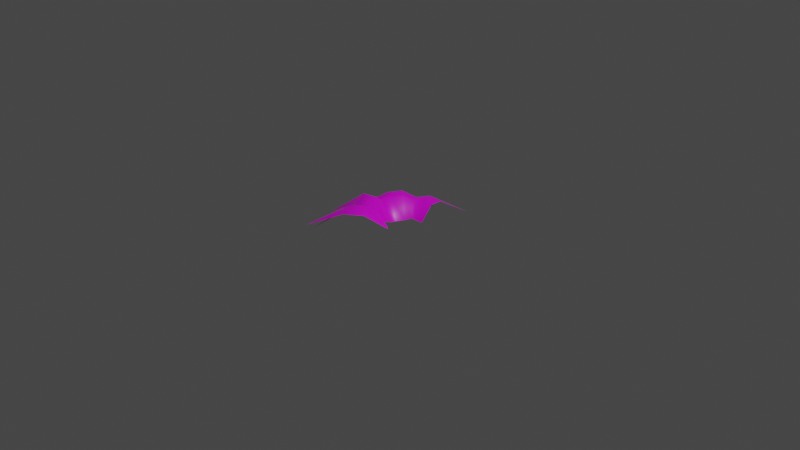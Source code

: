 # Source: grass.blend  (saved by Blender 2.91.10; exported with 4.5.12 LTS)
import bpy
from mathutils import Matrix  # noqa: F401  (used for matrix-valued properties, if any)

bpy.ops.wm.read_factory_settings(use_empty=True)
scene = bpy.context.scene
scene.name = 'Scene'

# ---- collections
col_collection = bpy.data.collections.new('Collection'); scene.collection.children.link(col_collection)

# ---- images (referenced by path relative to the original .blend; pixels are not part of the script)
import os
ASSET_DIR = os.environ.get("B2B_ASSET_DIR", "")  # directory of the original .blend (textures are referenced by path, not embedded)
HERE = os.path.dirname(os.path.abspath(__file__))  # packed textures are extracted next to this script under _unpacked/

def load_image(name, relpath, width, height, colorspace="sRGB"):
    """Load a texture the original file referenced (path relative to the .blend, or extracted next to this script)."""
    p = next((c for c in (os.path.join(HERE, relpath), os.path.join(ASSET_DIR, relpath)) if relpath and os.path.exists(c)), "")
    if p:
        img = bpy.data.images.load(p, check_existing=True)
        img.name = name
    else:  # same state as the original file: an image datablock whose file is absent (Cycles renders it pink)
        img = bpy.data.images.new(name, width, height)
        img.source = "FILE"
        img.filepath = "//" + (relpath or name)
    img.colorspace_settings.name = colorspace
    return img
img_grass = load_image('Grass', 'Grass.png', 1024, 1024, 'sRGB')

# ---- materials (node trees are filled in below, after node groups)
mat_material = bpy.data.materials.new('Material')
mat_material.alpha_threshold = 0.0
mat_material.use_transparent_shadow = False
mat_material.line_color = (0.0, 0.0, 0.0, 1.0)

# ---- material node trees
mat_material.use_nodes = True; mat_material.node_tree.nodes.clear()
_N = mat_material.node_tree.nodes; _L = mat_material.node_tree.links
n0 = _N.new('ShaderNodeOutputMaterial'); n0.name = 'Material Output'; n0.location = (300, 300)
n1 = _N.new('ShaderNodeBsdfPrincipled'); n1.name = 'Principled BSDF'; n1.location = (10, 300)
n1.distribution = 'GGX'
n1.subsurface_method = 'BURLEY'
n1.inputs[2].default_value = 0.4
n1.inputs[3].default_value = 1.45
n1.inputs[27].default_value = (0.0, 0.0, 0.0, 1.0)
n1.inputs[28].default_value = 1.0
n2 = _N.new('ShaderNodeTexImage'); n2.name = 'Image Texture'; n2.location = (-280, 279)
n2.image = img_grass
_L.new(n1.outputs[0], n0.inputs[0])
_L.new(n2.outputs[0], n1.inputs[0])
n0.is_active_output = True

# ---- world
world_world = bpy.data.worlds.new('World'); scene.world = world_world
world_world.use_nodes = True; world_world.node_tree.nodes.clear()
_N = world_world.node_tree.nodes; _L = world_world.node_tree.links
n0 = _N.new('ShaderNodeOutputWorld'); n0.name = 'World Output'; n0.location = (300, 300)
n1 = _N.new('ShaderNodeBackground'); n1.name = 'Background'; n1.location = (10, 300)
n1.inputs[0].default_value = (0.05088, 0.05088, 0.05088, 1.0)
_L.new(n1.outputs[0], n0.inputs[0])
n0.is_active_output = True
world_world.color = (0.05088, 0.05088, 0.05088)
world_world.use_sun_shadow = False
world_world.sun_shadow_jitter_overblur = 0.0

# ---- cameras
cam_camera = bpy.data.cameras.new('Camera')
cam_camera.clip_end = 100.0
cam_camera.ortho_scale = 7.314

# ---- lights
light_light = bpy.data.lights.new('Light', 'POINT')
light_light.transmission_factor = 0.0
light_light.energy = 1000.0
light_light.shadow_soft_size = 0.1
light_light.shadow_maximum_resolution = 0.006
light_light.use_absolute_resolution = True

# ---- meshes
me_cube_001 = bpy.data.meshes.new('Cube.001')
me_cube_001.from_pydata([(-0.6112, -0.713, -0.04668), (0.1304, -0.2765, 0.02533), (0.129, 0.8748, -0.1665), (0.1712, 0.154, -0.03365), (-0.2338, -0.5463, 0.1492), (0.1689, 0.4206, 0.118), (-0.2023, 0.673, -0.1541), (-0.5295, 0.5719, -0.1623), (-0.778, 0.4956, -0.2072), (-0.6399, 0.1612, -0.08261), (-0.7887, -0.2279, -0.1102), (-0.7051, -0.5643, -0.1733), (0.08063, -0.2429, 0.03091), (0.004022, -0.2095, 0.02996), (-0.03304, -0.1434, 0.001686), (-0.04578, -0.07129, -0.03165), (-0.03044, 0.00473, -0.03981), (0.005973, 0.07349, -0.03873), (0.0479, 0.1287, -0.02228), (0.0965, 0.1549, -0.03799), (-0.265, -0.4294, 0.1997), (-0.3266, -0.3022, 0.1454), (-0.3469, -0.1691, 0.2185), (-0.3558, -0.05447, 0.1064), (-0.2694, 0.08521, 0.178), (-0.1957, 0.2253, 0.1782), (-0.08225, 0.3228, 0.1103), (0.02292, 0.4116, 0.133), (-0.0433, -0.4367, 0.1618), (0.1655, 0.2949, 0.1184), (-0.09308, -0.3403, 0.2053), (-0.16, -0.2712, 0.1683), (-0.1604, -0.1471, 0.2318), (-0.1948, -0.06575, 0.1591), (-0.1675, 0.04493, 0.1538), (-0.0948, 0.1414, 0.1761), (-0.01765, 0.2221, 0.1265), (0.06566, 0.2944, 0.1442), (-0.6117, -0.7117, -0.04668)], [], [(37, 19, 3, 29), (0, 4, 20, 38), (28, 1, 12, 30), (30, 12, 13, 31), (31, 13, 14, 32), (32, 14, 15, 33), (33, 15, 16, 34), (34, 16, 17, 35), (35, 17, 18, 36), (36, 18, 19, 37), (26, 36, 37, 27), (25, 35, 36, 26), (24, 34, 35, 25), (23, 33, 34, 24), (22, 32, 33, 23), (21, 31, 32, 22), (20, 30, 31, 21), (4, 28, 30, 20), (27, 37, 29, 5), (2, 27, 5), (26, 7, 25), (23, 10, 22), (27, 6, 26), (24, 9, 23), (21, 11, 20), (25, 8, 24), (10, 21, 22)])
me_cube_001.polygons.foreach_set('use_smooth', [True] * 27)
_uv = me_cube_001.uv_layers.new(name='UVMap')
_uv.uv.foreach_set('vector', [0.6617, 0.6217, 0.6793, 0.5419, 0.7221, 0.5414, 0.7188, 0.622, 0.2744, 0.04525, 0.4903, 0.1407, 0.4725, 0.2075, 0.2741, 0.04605, 0.5993, 0.2034, 0.6987, 0.295, 0.6703, 0.3143, 0.5709, 0.2585, 0.5709, 0.2585, 0.6703, 0.3143, 0.6264, 0.3334, 0.5326, 0.2981, 0.5326, 0.2981, 0.6264, 0.3334, 0.6052, 0.3712, 0.5323, 0.3691, 0.5323, 0.3691, 0.6052, 0.3712, 0.5979, 0.4125, 0.5127, 0.4156, 0.5127, 0.4156, 0.5979, 0.4125, 0.6067, 0.456, 0.5283, 0.479, 0.5283, 0.479, 0.6067, 0.456, 0.6275, 0.4953, 0.5699, 0.5342, 0.5699, 0.5342, 0.6275, 0.4953, 0.6515, 0.5269, 0.614, 0.5803, 0.614, 0.5803, 0.6515, 0.5269, 0.6793, 0.5419, 0.6617, 0.6217, 0.5771, 0.638, 0.614, 0.5803, 0.6617, 0.6217, 0.6372, 0.6888, 0.5121, 0.5822, 0.5699, 0.5342, 0.614, 0.5803, 0.5771, 0.638, 0.47, 0.502, 0.5283, 0.479, 0.5699, 0.5342, 0.5121, 0.5822, 0.4205, 0.4221, 0.5127, 0.4156, 0.5283, 0.479, 0.47, 0.502, 0.4256, 0.3565, 0.5323, 0.3691, 0.5127, 0.4156, 0.4205, 0.4221, 0.4372, 0.2804, 0.5326, 0.2981, 0.5323, 0.3691, 0.4256, 0.3565, 0.4725, 0.2075, 0.5709, 0.2585, 0.5326, 0.2981, 0.4372, 0.2804, 0.4903, 0.1407, 0.5993, 0.2034, 0.5709, 0.2585, 0.4725, 0.2075, 0.6372, 0.6888, 0.6617, 0.6217, 0.7188, 0.622, 0.7208, 0.6939, 0.6979, 0.9538, 0.6372, 0.6888, 0.7208, 0.6939, 0.5771, 0.638, 0.3212, 0.7805, 0.5121, 0.5822, 0.4205, 0.4221, 0.1728, 0.3229, 0.4256, 0.3565, 0.6372, 0.6888, 0.5084, 0.8384, 0.5771, 0.638, 0.47, 0.502, 0.2579, 0.5455, 0.4205, 0.4221, 0.4372, 0.2804, 0.2206, 0.1304, 0.4725, 0.2075, 0.5121, 0.5822, 0.179, 0.7368, 0.47, 0.502, 0.1728, 0.3229, 0.4372, 0.2804, 0.4256, 0.3565])
me_cube_001.materials.append(mat_material)
me_cube_001.use_remesh_preserve_volume = False
me_cube_001.use_remesh_preserve_attributes = False
me_cube_001.use_mirror_vertex_groups = False
me_cube_001.update()

# ---- objects
ob_light = bpy.data.objects.new('Light', light_light)
ob_camera = bpy.data.objects.new('Camera', cam_camera)
ob_cube_001 = bpy.data.objects.new('Cube.001', me_cube_001)

# ---- transforms, parenting, visibility, modifiers, constraints
ob_light.location = (4.076, 1.005, 5.904)
ob_light.rotation_euler = (0.6503, 0.05522, 1.866)
ob_light.lock_rotations_4d = False
ob_light.empty_display_type = 'ARROWS'
ob_light.color = (0.0, 0.0, 0.0, 0.0)
ob_light.lineart.crease_threshold = 0.0
ob_camera.location = (7.359, -6.926, 4.958)
ob_camera.rotation_euler = (1.109, 0.0, 0.8149)
ob_camera.lock_rotations_4d = False
ob_camera.empty_display_type = 'ARROWS'
ob_camera.color = (0.0, 0.0, 0.0, 0.0)
ob_camera.display_type = 'WIRE'
ob_camera.lineart.crease_threshold = 0.0
ob_cube_001.location = (0.0, 0.0, 0.0)
ob_cube_001.lock_rotations_4d = False
ob_cube_001.empty_display_type = 'ARROWS'
ob_cube_001.lineart.crease_threshold = 0.0

# ---- collection membership
col_collection.objects.link(ob_light)
col_collection.objects.link(ob_camera)
col_collection.objects.link(ob_cube_001)

# ---- scene / render settings (as saved in the file)
scene.camera = ob_camera
scene.frame_start = 1; scene.frame_end = 250; scene.frame_set(1)
scene.render.engine = 'BLENDER_EEVEE_NEXT'
scene.cycles.use_denoising = False
scene.cycles.samples = 128
scene.cycles.sampling_pattern = 'TABULATED_SOBOL'
scene.cycles.use_adaptive_sampling = False
scene.cycles.use_light_tree = False
scene.view_settings.view_transform = 'Filmic'
bpy.context.view_layer.update()
